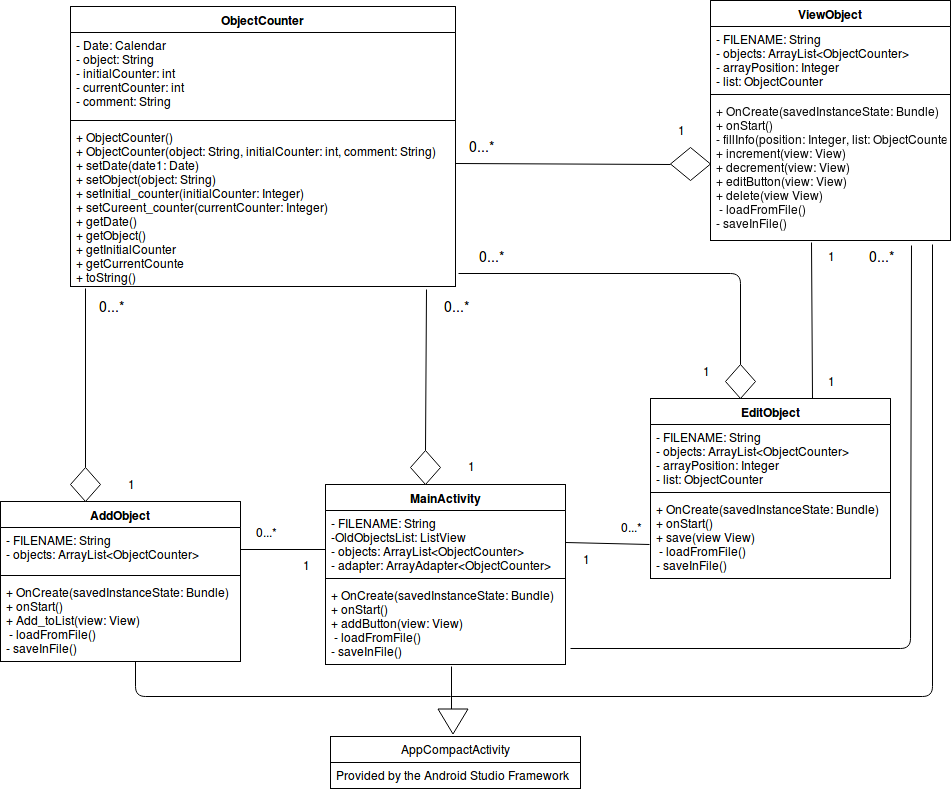

The diagram above was exported from draw.io. Its source (the exported page's mxGraphModel, read from the mxfile embedded in the PNG):
<mxGraphModel dx="1365" dy="778" grid="1" gridSize="10" guides="1" tooltips="1" connect="1" arrows="1" fold="1" page="1" pageScale="1" pageWidth="827" pageHeight="1169" background="#ffffff" math="0" shadow="0">
  <root>
    <mxCell id="0" />
    <mxCell id="1" parent="0" />
    <mxCell id="2" value="MainActivity" style="swimlane;fontStyle=1;align=center;verticalAlign=top;childLayout=stackLayout;horizontal=1;startSize=26;horizontalStack=0;resizeParent=1;resizeParentMax=0;resizeLast=0;collapsible=1;marginBottom=0;swimlaneFillColor=#ffffff;" parent="1" vertex="1">
      <mxGeometry x="435" y="528" width="240" height="180" as="geometry" />
    </mxCell>
    <mxCell id="3" value="- FILENAME: String&#10;-OldObjectsList: ListView&#10;- objects: ArrayList&lt;ObjectCounter&gt;&#10;- adapter: ArrayAdapter&lt;ObjectCounter&gt;" style="text;strokeColor=none;fillColor=none;align=left;verticalAlign=top;spacingLeft=4;spacingRight=4;overflow=hidden;rotatable=0;points=[[0,0.5],[1,0.5]];portConstraint=eastwest;" parent="2" vertex="1">
      <mxGeometry y="26" width="240" height="64" as="geometry" />
    </mxCell>
    <mxCell id="4" value="" style="line;strokeWidth=1;fillColor=none;align=left;verticalAlign=middle;spacingTop=-1;spacingLeft=3;spacingRight=3;rotatable=0;labelPosition=right;points=[];portConstraint=eastwest;" parent="2" vertex="1">
      <mxGeometry y="90" width="240" height="8" as="geometry" />
    </mxCell>
    <mxCell id="5" value="+ OnCreate(savedInstanceState: Bundle)&#10;+ onStart()&#10;+ addButton(view: View)&#10; - loadFromFile()&#10;- saveInFile()" style="text;strokeColor=none;fillColor=none;align=left;verticalAlign=top;spacingLeft=4;spacingRight=4;overflow=hidden;rotatable=0;points=[[0,0.5],[1,0.5]];portConstraint=eastwest;" parent="2" vertex="1">
      <mxGeometry y="98" width="240" height="82" as="geometry" />
    </mxCell>
    <mxCell id="6" value="ObjectCounter" style="swimlane;fontStyle=1;align=center;verticalAlign=top;childLayout=stackLayout;horizontal=1;startSize=26;horizontalStack=0;resizeParent=1;resizeParentMax=0;resizeLast=0;collapsible=1;marginBottom=0;swimlaneFillColor=#ffffff;html=0;" parent="1" vertex="1">
      <mxGeometry x="180" y="50" width="385" height="280" as="geometry" />
    </mxCell>
    <mxCell id="7" value="- Date: Calendar&#10;- object: String&#10;- initialCounter: int&#10;- currentCounter: int&#10;- comment: String" style="text;strokeColor=none;fillColor=none;align=left;verticalAlign=top;spacingLeft=4;spacingRight=4;overflow=hidden;rotatable=0;points=[[0,0.5],[1,0.5]];portConstraint=eastwest;" parent="6" vertex="1">
      <mxGeometry y="26" width="385" height="84" as="geometry" />
    </mxCell>
    <mxCell id="8" value="" style="line;strokeWidth=1;fillColor=none;align=left;verticalAlign=middle;spacingTop=-1;spacingLeft=3;spacingRight=3;rotatable=0;labelPosition=right;points=[];portConstraint=eastwest;" parent="6" vertex="1">
      <mxGeometry y="110" width="385" height="8" as="geometry" />
    </mxCell>
    <mxCell id="9" value="+ ObjectCounter()&#10;+ ObjectCounter(object: String, initialCounter: int, comment: String)&#10;+ setDate(date1: Date)&#10;+ setObject(object: String)&#10;+ setInitial_counter(initialCounter: Integer)&#10;+ setCureent_counter(currentCounter: Integer)&#10;+ getDate()&#10;+ getObject()&#10;+ getInitialCounter&#10;+ getCurrentCounte&#10;+ toString()" style="text;strokeColor=none;fillColor=none;align=left;verticalAlign=top;spacingLeft=4;spacingRight=4;overflow=hidden;rotatable=0;points=[[0,0.5],[1,0.5]];portConstraint=eastwest;" parent="6" vertex="1">
      <mxGeometry y="118" width="385" height="162" as="geometry" />
    </mxCell>
    <mxCell id="15" value="ViewObject" style="swimlane;fontStyle=1;align=center;verticalAlign=top;childLayout=stackLayout;horizontal=1;startSize=26;horizontalStack=0;resizeParent=1;resizeParentMax=0;resizeLast=0;collapsible=1;marginBottom=0;swimlaneFillColor=#ffffff;" parent="1" vertex="1">
      <mxGeometry x="820" y="44" width="240" height="240" as="geometry" />
    </mxCell>
    <mxCell id="16" value="- FILENAME: String&#10;- objects: ArrayList&lt;ObjectCounter&gt;&#10;- arrayPosition: Integer&#10;- list: ObjectCounter" style="text;strokeColor=none;fillColor=none;align=left;verticalAlign=top;spacingLeft=4;spacingRight=4;overflow=hidden;rotatable=0;points=[[0,0.5],[1,0.5]];portConstraint=eastwest;" parent="15" vertex="1">
      <mxGeometry y="26" width="240" height="64" as="geometry" />
    </mxCell>
    <mxCell id="17" value="" style="line;strokeWidth=1;fillColor=none;align=left;verticalAlign=middle;spacingTop=-1;spacingLeft=3;spacingRight=3;rotatable=0;labelPosition=right;points=[];portConstraint=eastwest;" parent="15" vertex="1">
      <mxGeometry y="90" width="240" height="8" as="geometry" />
    </mxCell>
    <mxCell id="18" value="+ OnCreate(savedInstanceState: Bundle)&#10;+ onStart()&#10;- fillInfo(position: Integer, list: ObjectCounter)&#10;+ increment(view: View)&#10;+ decrement(view: View)&#10;+ editButton(view: View)&#10;+ delete(view View)&#10; - loadFromFile()&#10;- saveInFile()" style="text;strokeColor=none;fillColor=none;align=left;verticalAlign=top;spacingLeft=4;spacingRight=4;overflow=hidden;rotatable=0;points=[[0,0.5],[1,0.5]];portConstraint=eastwest;" parent="15" vertex="1">
      <mxGeometry y="98" width="240" height="142" as="geometry" />
    </mxCell>
    <mxCell id="19" value="AddObject" style="swimlane;fontStyle=1;align=center;verticalAlign=top;childLayout=stackLayout;horizontal=1;startSize=26;horizontalStack=0;resizeParent=1;resizeParentMax=0;resizeLast=0;collapsible=1;marginBottom=0;swimlaneFillColor=#ffffff;" parent="1" vertex="1">
      <mxGeometry x="110" y="545" width="240" height="160" as="geometry" />
    </mxCell>
    <mxCell id="20" value="- FILENAME: String&#10;- objects: ArrayList&lt;ObjectCounter&gt;" style="text;strokeColor=none;fillColor=none;align=left;verticalAlign=top;spacingLeft=4;spacingRight=4;overflow=hidden;rotatable=0;points=[[0,0.5],[1,0.5]];portConstraint=eastwest;" parent="19" vertex="1">
      <mxGeometry y="26" width="240" height="44" as="geometry" />
    </mxCell>
    <mxCell id="21" value="" style="line;strokeWidth=1;fillColor=none;align=left;verticalAlign=middle;spacingTop=-1;spacingLeft=3;spacingRight=3;rotatable=0;labelPosition=right;points=[];portConstraint=eastwest;" parent="19" vertex="1">
      <mxGeometry y="70" width="240" height="8" as="geometry" />
    </mxCell>
    <mxCell id="22" value="+ OnCreate(savedInstanceState: Bundle)&#10;+ onStart()&#10;+ Add_toList(view: View)&#10; - loadFromFile()&#10;- saveInFile()" style="text;strokeColor=none;fillColor=none;align=left;verticalAlign=top;spacingLeft=4;spacingRight=4;overflow=hidden;rotatable=0;points=[[0,0.5],[1,0.5]];portConstraint=eastwest;" parent="19" vertex="1">
      <mxGeometry y="78" width="240" height="82" as="geometry" />
    </mxCell>
    <mxCell id="23" value="EditObject" style="swimlane;fontStyle=1;align=center;verticalAlign=top;childLayout=stackLayout;horizontal=1;startSize=26;horizontalStack=0;resizeParent=1;resizeParentMax=0;resizeLast=0;collapsible=1;marginBottom=0;swimlaneFillColor=#ffffff;" parent="1" vertex="1">
      <mxGeometry x="760" y="442" width="240" height="180" as="geometry" />
    </mxCell>
    <mxCell id="24" value="- FILENAME: String&#10;- objects: ArrayList&lt;ObjectCounter&gt;&#10;- arrayPosition: Integer&#10;- list: ObjectCounter" style="text;strokeColor=none;fillColor=none;align=left;verticalAlign=top;spacingLeft=4;spacingRight=4;overflow=hidden;rotatable=0;points=[[0,0.5],[1,0.5]];portConstraint=eastwest;" parent="23" vertex="1">
      <mxGeometry y="26" width="240" height="64" as="geometry" />
    </mxCell>
    <mxCell id="25" value="" style="line;strokeWidth=1;fillColor=none;align=left;verticalAlign=middle;spacingTop=-1;spacingLeft=3;spacingRight=3;rotatable=0;labelPosition=right;points=[];portConstraint=eastwest;" parent="23" vertex="1">
      <mxGeometry y="90" width="240" height="8" as="geometry" />
    </mxCell>
    <mxCell id="26" value="+ OnCreate(savedInstanceState: Bundle)&#10;+ onStart()&#10;+ save(view View)&#10; - loadFromFile()&#10;- saveInFile()" style="text;strokeColor=none;fillColor=none;align=left;verticalAlign=top;spacingLeft=4;spacingRight=4;overflow=hidden;rotatable=0;points=[[0,0.5],[1,0.5]];portConstraint=eastwest;" parent="23" vertex="1">
      <mxGeometry y="98" width="240" height="82" as="geometry" />
    </mxCell>
    <mxCell id="29" value="AppCompactActivity" style="swimlane;fontStyle=0;childLayout=stackLayout;horizontal=1;startSize=26;fillColor=none;horizontalStack=0;resizeParent=1;resizeParentMax=0;resizeLast=0;collapsible=1;marginBottom=0;swimlaneFillColor=#ffffff;html=0;" parent="1" vertex="1">
      <mxGeometry x="440" y="780" width="250" height="52" as="geometry" />
    </mxCell>
    <mxCell id="30" value="Provided by the Android Studio Framework" style="text;strokeColor=none;fillColor=none;align=left;verticalAlign=top;spacingLeft=4;spacingRight=4;overflow=hidden;rotatable=0;points=[[0,0.5],[1,0.5]];portConstraint=eastwest;" parent="29" vertex="1">
      <mxGeometry y="26" width="250" height="26" as="geometry" />
    </mxCell>
    <mxCell id="33" value="" style="rhombus;whiteSpace=wrap;html=1;" parent="1" vertex="1">
      <mxGeometry x="180" y="511" width="30" height="34" as="geometry" />
    </mxCell>
    <mxCell id="34" value="" style="rhombus;whiteSpace=wrap;html=1;" parent="1" vertex="1">
      <mxGeometry x="520" y="494" width="30" height="34" as="geometry" />
    </mxCell>
    <mxCell id="35" value="" style="rhombus;whiteSpace=wrap;html=1;" parent="1" vertex="1">
      <mxGeometry x="780" y="191" width="40" height="33" as="geometry" />
    </mxCell>
    <mxCell id="36" value="" style="rhombus;whiteSpace=wrap;html=1;" parent="1" vertex="1">
      <mxGeometry x="835" y="408" width="30" height="34" as="geometry" />
    </mxCell>
    <mxCell id="40" value="" style="endArrow=none;html=1;exitX=0.5;exitY=0;" parent="1" source="33" edge="1">
      <mxGeometry width="50" height="50" relative="1" as="geometry">
        <mxPoint x="130" y="517" as="sourcePoint" />
        <mxPoint x="195" y="332" as="targetPoint" />
      </mxGeometry>
    </mxCell>
    <mxCell id="42" value="" style="endArrow=none;html=1;exitX=0.5;exitY=0;entryX=0.974;entryY=1.012;entryPerimeter=0;" parent="1" edge="1">
      <mxGeometry width="50" height="50" relative="1" as="geometry">
        <mxPoint x="820" y="272" as="sourcePoint" />
        <mxPoint x="820" y="176" as="targetPoint" />
      </mxGeometry>
    </mxCell>
    <mxCell id="44" value="" style="endArrow=none;html=1;exitX=1.003;exitY=0.617;exitPerimeter=0;entryX=0;entryY=0.5;" parent="1" target="35" edge="1">
      <mxGeometry width="50" height="50" relative="1" as="geometry">
        <mxPoint x="565" y="207" as="sourcePoint" />
        <mxPoint x="729.1956947162425" y="208.33855185909977" as="targetPoint" />
      </mxGeometry>
    </mxCell>
    <mxCell id="45" value="" style="endArrow=none;html=1;exitX=0.5;exitY=0;entryX=1.008;entryY=0.92;entryPerimeter=0;" parent="1" source="36" target="9" edge="1">
      <mxGeometry width="50" height="50" relative="1" as="geometry">
        <mxPoint x="845" y="530" as="sourcePoint" />
        <mxPoint x="895" y="480" as="targetPoint" />
        <Array as="points">
          <mxPoint x="850" y="317" />
        </Array>
      </mxGeometry>
    </mxCell>
    <mxCell id="46" value="" style="endArrow=none;html=1;exitX=0.5;exitY=0;entryX=0.925;entryY=1.019;entryPerimeter=0;" parent="1" source="34" target="9" edge="1">
      <mxGeometry width="50" height="50" relative="1" as="geometry">
        <mxPoint x="510" y="390" as="sourcePoint" />
        <mxPoint x="560" y="340" as="targetPoint" />
      </mxGeometry>
    </mxCell>
    <mxCell id="47" value="" style="endArrow=none;html=1;exitX=1;exitY=0.5;entryX=0;entryY=0.609;entryPerimeter=0;" parent="1" source="20" target="3" edge="1">
      <mxGeometry width="50" height="50" relative="1" as="geometry">
        <mxPoint x="390" y="618" as="sourcePoint" />
        <mxPoint x="440" y="568" as="targetPoint" />
      </mxGeometry>
    </mxCell>
    <mxCell id="48" value="" style="endArrow=none;html=1;entryX=-0.004;entryY=0.585;entryPerimeter=0;exitX=1;exitY=0.5;" parent="1" source="3" target="26" edge="1">
      <mxGeometry width="50" height="50" relative="1" as="geometry">
        <mxPoint x="678" y="586" as="sourcePoint" />
        <mxPoint x="754" y="576" as="targetPoint" />
      </mxGeometry>
    </mxCell>
    <mxCell id="49" value="" style="endArrow=none;html=1;entryX=0.838;entryY=1.035;entryPerimeter=0;exitX=1.021;exitY=0.805;exitPerimeter=0;" parent="1" source="5" target="18" edge="1">
      <mxGeometry width="50" height="50" relative="1" as="geometry">
        <mxPoint x="930" y="370" as="sourcePoint" />
        <mxPoint x="980" y="320" as="targetPoint" />
        <Array as="points">
          <mxPoint x="1020" y="692" />
        </Array>
      </mxGeometry>
    </mxCell>
    <mxCell id="50" value="" style="endArrow=none;html=1;entryX=0.525;entryY=1.024;entryPerimeter=0;" parent="1" target="5" edge="1">
      <mxGeometry width="50" height="50" relative="1" as="geometry">
        <mxPoint x="561" y="760" as="sourcePoint" />
        <mxPoint x="560" y="720" as="targetPoint" />
      </mxGeometry>
    </mxCell>
    <mxCell id="51" value="" style="endArrow=none;html=1;" parent="1" edge="1">
      <mxGeometry width="50" height="50" relative="1" as="geometry">
        <mxPoint x="560" y="740" as="sourcePoint" />
        <mxPoint x="245" y="705" as="targetPoint" />
        <Array as="points">
          <mxPoint x="245" y="740" />
        </Array>
      </mxGeometry>
    </mxCell>
    <mxCell id="52" value="" style="endArrow=none;html=1;entryX=0.925;entryY=1.028;entryPerimeter=0;" parent="1" target="18" edge="1">
      <mxGeometry width="50" height="50" relative="1" as="geometry">
        <mxPoint x="560" y="740" as="sourcePoint" />
        <mxPoint x="1085" y="330" as="targetPoint" />
        <Array as="points">
          <mxPoint x="1042" y="740" />
        </Array>
      </mxGeometry>
    </mxCell>
    <mxCell id="53" value="" style="triangle;whiteSpace=wrap;html=1;rotation=90;" parent="1" vertex="1">
      <mxGeometry x="550" y="750" width="25" height="30" as="geometry" />
    </mxCell>
    <mxCell id="54" value="&lt;font style=&quot;font-size: 14px&quot;&gt;0...*&lt;/font&gt;" style="text;html=1;strokeColor=none;fillColor=none;align=center;verticalAlign=middle;whiteSpace=wrap;" parent="1" vertex="1">
      <mxGeometry x="200" y="340" width="40" height="20" as="geometry" />
    </mxCell>
    <mxCell id="55" value="&lt;font style=&quot;font-size: 14px&quot;&gt;0...*&lt;/font&gt;" style="text;html=1;strokeColor=none;fillColor=none;align=center;verticalAlign=middle;whiteSpace=wrap;" parent="1" vertex="1">
      <mxGeometry x="580" y="290" width="40" height="20" as="geometry" />
    </mxCell>
    <mxCell id="56" value="&lt;font style=&quot;font-size: 14px&quot;&gt;0...*&lt;/font&gt;" style="text;html=1;strokeColor=none;fillColor=none;align=center;verticalAlign=middle;whiteSpace=wrap;" parent="1" vertex="1">
      <mxGeometry x="545" y="340" width="40" height="20" as="geometry" />
    </mxCell>
    <mxCell id="57" value="&lt;font style=&quot;font-size: 14px&quot;&gt;0...*&lt;/font&gt;" style="text;html=1;strokeColor=none;fillColor=none;align=center;verticalAlign=middle;whiteSpace=wrap;" parent="1" vertex="1">
      <mxGeometry x="570" y="180" width="40" height="20" as="geometry" />
    </mxCell>
    <mxCell id="58" value="&lt;font style=&quot;font-size: 14px&quot;&gt;0...*&lt;/font&gt;" style="text;html=1;strokeColor=none;fillColor=none;align=center;verticalAlign=middle;whiteSpace=wrap;" parent="1" vertex="1">
      <mxGeometry x="970" y="290" width="40" height="20" as="geometry" />
    </mxCell>
    <mxCell id="59" value="1" style="text;html=1;strokeColor=none;fillColor=none;align=center;verticalAlign=middle;whiteSpace=wrap;" parent="1" vertex="1">
      <mxGeometry x="220" y="518" width="40" height="20" as="geometry" />
    </mxCell>
    <mxCell id="60" value="1" style="text;html=1;strokeColor=none;fillColor=none;align=center;verticalAlign=middle;whiteSpace=wrap;" parent="1" vertex="1">
      <mxGeometry x="560" y="500" width="40" height="20" as="geometry" />
    </mxCell>
    <mxCell id="61" value="1" style="text;html=1;strokeColor=none;fillColor=none;align=center;verticalAlign=middle;whiteSpace=wrap;" parent="1" vertex="1">
      <mxGeometry x="770" y="164" width="40" height="20" as="geometry" />
    </mxCell>
    <mxCell id="62" value="1" style="text;html=1;strokeColor=none;fillColor=none;align=center;verticalAlign=middle;whiteSpace=wrap;" parent="1" vertex="1">
      <mxGeometry x="795" y="405" width="40" height="20" as="geometry" />
    </mxCell>
    <mxCell id="63" value="1" style="text;html=1;strokeColor=none;fillColor=none;align=center;verticalAlign=middle;whiteSpace=wrap;" parent="1" vertex="1">
      <mxGeometry x="395" y="599" width="40" height="20" as="geometry" />
    </mxCell>
    <mxCell id="64" value="1" style="text;html=1;strokeColor=none;fillColor=none;align=center;verticalAlign=middle;whiteSpace=wrap;" parent="1" vertex="1">
      <mxGeometry x="675" y="593" width="40" height="20" as="geometry" />
    </mxCell>
    <mxCell id="65" value="0...*" style="text;html=1;strokeColor=none;fillColor=none;align=center;verticalAlign=middle;whiteSpace=wrap;" parent="1" vertex="1">
      <mxGeometry x="720" y="561" width="40" height="20" as="geometry" />
    </mxCell>
    <mxCell id="66" value="0...*" style="text;html=1;strokeColor=none;fillColor=none;align=center;verticalAlign=middle;whiteSpace=wrap;" parent="1" vertex="1">
      <mxGeometry x="355" y="566" width="40" height="20" as="geometry" />
    </mxCell>
    <mxCell id="67" value="" style="endArrow=none;html=1;entryX=0.421;entryY=1.014;entryPerimeter=0;exitX=0.675;exitY=0;exitPerimeter=0;" parent="1" source="23" target="18" edge="1">
      <mxGeometry width="50" height="50" relative="1" as="geometry">
        <mxPoint x="920" y="440" as="sourcePoint" />
        <mxPoint x="950" y="330" as="targetPoint" />
      </mxGeometry>
    </mxCell>
    <mxCell id="68" value="1" style="text;html=1;strokeColor=none;fillColor=none;align=center;verticalAlign=middle;whiteSpace=wrap;" parent="1" vertex="1">
      <mxGeometry x="920" y="415" width="40" height="20" as="geometry" />
    </mxCell>
    <mxCell id="69" value="1" style="text;html=1;strokeColor=none;fillColor=none;align=center;verticalAlign=middle;whiteSpace=wrap;" parent="1" vertex="1">
      <mxGeometry x="920" y="290" width="40" height="20" as="geometry" />
    </mxCell>
  </root>
</mxGraphModel>